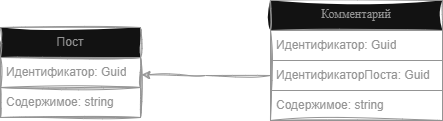

The diagram above was exported from draw.io. Its source (the exported page's mxGraphModel, read from the mxfile embedded in the PNG):
<mxGraphModel dx="691" dy="279" grid="0" gridSize="10" guides="1" tooltips="1" connect="1" arrows="1" fold="1" page="0" pageScale="1" pageWidth="850" pageHeight="1100" math="0" shadow="0">
  <root>
    <mxCell id="0" />
    <mxCell id="1" parent="0" />
    <mxCell id="QH2DG5XSd-4h7R09Mps--1" value="&lt;font style=&quot;color: rgb(148, 148, 148);&quot;&gt;Пост&lt;/font&gt;" style="swimlane;fontStyle=0;childLayout=stackLayout;horizontal=1;startSize=30;horizontalStack=0;resizeParent=1;resizeParentMax=0;resizeLast=0;collapsible=1;marginBottom=0;whiteSpace=wrap;html=1;sketch=1;curveFitting=1;jiggle=2;strokeColor=#949494;" vertex="1" parent="1">
      <mxGeometry x="114" y="326" width="140" height="90" as="geometry" />
    </mxCell>
    <mxCell id="QH2DG5XSd-4h7R09Mps--2" value="&lt;font style=&quot;color: rgb(148, 148, 148);&quot;&gt;Идентификатор: Guid&lt;/font&gt;" style="text;strokeColor=#949494;fillColor=none;align=left;verticalAlign=middle;spacingLeft=4;spacingRight=4;overflow=hidden;points=[[0,0.5],[1,0.5]];portConstraint=eastwest;rotatable=0;whiteSpace=wrap;html=1;sketch=1;curveFitting=1;jiggle=2;" vertex="1" parent="QH2DG5XSd-4h7R09Mps--1">
      <mxGeometry y="30" width="140" height="30" as="geometry" />
    </mxCell>
    <mxCell id="QH2DG5XSd-4h7R09Mps--3" value="&lt;font style=&quot;color: rgb(148, 148, 148);&quot;&gt;Cодержимое: string&lt;/font&gt;" style="text;strokeColor=#949494;fillColor=none;align=left;verticalAlign=middle;spacingLeft=4;spacingRight=4;overflow=hidden;points=[[0,0.5],[1,0.5]];portConstraint=eastwest;rotatable=0;whiteSpace=wrap;html=1;sketch=1;curveFitting=1;jiggle=2;" vertex="1" parent="QH2DG5XSd-4h7R09Mps--1">
      <mxGeometry y="60" width="140" height="30" as="geometry" />
    </mxCell>
    <mxCell id="QH2DG5XSd-4h7R09Mps--9" value="&lt;font style=&quot;color: rgb(148, 148, 148);&quot;&gt;Комментарий&lt;/font&gt;" style="swimlane;fontStyle=0;childLayout=stackLayout;horizontal=1;startSize=30;horizontalStack=0;resizeParent=1;resizeParentMax=0;resizeLast=0;collapsible=1;marginBottom=0;whiteSpace=wrap;html=1;sketch=1;hachureGap=4;jiggle=2;curveFitting=1;fontFamily=Architects Daughter;fontSource=https%3A%2F%2Ffonts.googleapis.com%2Fcss%3Ffamily%3DArchitects%2BDaughter;strokeColor=#949494;" vertex="1" parent="1">
      <mxGeometry x="384" y="299" width="172" height="120" as="geometry" />
    </mxCell>
    <mxCell id="QH2DG5XSd-4h7R09Mps--10" value="&lt;span style=&quot;font-family: Helvetica;&quot;&gt;&lt;font style=&quot;color: rgb(148, 148, 148);&quot;&gt;Идентификатор: Guid&lt;/font&gt;&lt;/span&gt;" style="text;strokeColor=#949494;fillColor=none;align=left;verticalAlign=middle;spacingLeft=4;spacingRight=4;overflow=hidden;points=[[0,0.5],[1,0.5]];portConstraint=eastwest;rotatable=0;whiteSpace=wrap;html=1;fontFamily=Architects Daughter;fontSource=https%3A%2F%2Ffonts.googleapis.com%2Fcss%3Ffamily%3DArchitects%2BDaughter;" vertex="1" parent="QH2DG5XSd-4h7R09Mps--9">
      <mxGeometry y="30" width="172" height="30" as="geometry" />
    </mxCell>
    <mxCell id="QH2DG5XSd-4h7R09Mps--13" value="&lt;font style=&quot;color: rgb(148, 148, 148);&quot; face=&quot;Helvetica&quot;&gt;ИдентификаторПоста: Guid&lt;/font&gt;" style="text;strokeColor=#949494;fillColor=none;align=left;verticalAlign=middle;spacingLeft=4;spacingRight=4;overflow=hidden;points=[[0,0.5],[1,0.5]];portConstraint=eastwest;rotatable=0;whiteSpace=wrap;html=1;fontFamily=Architects Daughter;fontSource=https%3A%2F%2Ffonts.googleapis.com%2Fcss%3Ffamily%3DArchitects%2BDaughter;" vertex="1" parent="QH2DG5XSd-4h7R09Mps--9">
      <mxGeometry y="60" width="172" height="30" as="geometry" />
    </mxCell>
    <mxCell id="QH2DG5XSd-4h7R09Mps--14" value="&lt;span style=&quot;font-family: Helvetica;&quot;&gt;&lt;font style=&quot;color: rgb(148, 148, 148);&quot;&gt;Cодержимое: string&lt;/font&gt;&lt;/span&gt;" style="text;strokeColor=#949494;fillColor=none;align=left;verticalAlign=middle;spacingLeft=4;spacingRight=4;overflow=hidden;points=[[0,0.5],[1,0.5]];portConstraint=eastwest;rotatable=0;whiteSpace=wrap;html=1;fontFamily=Architects Daughter;fontSource=https%3A%2F%2Ffonts.googleapis.com%2Fcss%3Ffamily%3DArchitects%2BDaughter;" vertex="1" parent="QH2DG5XSd-4h7R09Mps--9">
      <mxGeometry y="90" width="172" height="30" as="geometry" />
    </mxCell>
    <mxCell id="QH2DG5XSd-4h7R09Mps--15" style="edgeStyle=orthogonalEdgeStyle;rounded=0;sketch=1;hachureGap=4;jiggle=2;curveFitting=1;orthogonalLoop=1;jettySize=auto;html=1;entryX=1.008;entryY=0.576;entryDx=0;entryDy=0;entryPerimeter=0;fontFamily=Architects Daughter;fontSource=https%3A%2F%2Ffonts.googleapis.com%2Fcss%3Ffamily%3DArchitects%2BDaughter;strokeColor=#949494;" edge="1" parent="1" source="QH2DG5XSd-4h7R09Mps--13" target="QH2DG5XSd-4h7R09Mps--2">
      <mxGeometry relative="1" as="geometry" />
    </mxCell>
  </root>
</mxGraphModel>